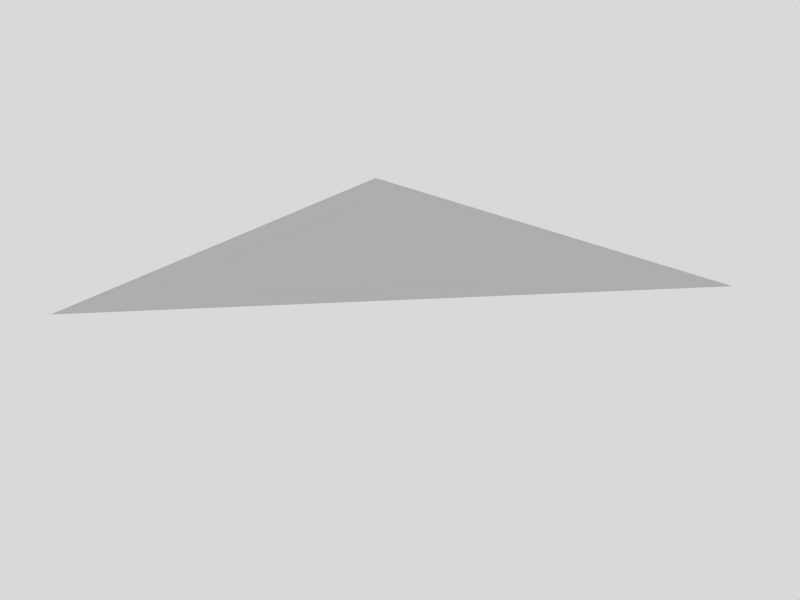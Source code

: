 # Source: platform_Slant_BotRight.blend  (saved by Blender 2.62.0; exported with 4.5.12 LTS)
import bpy
from mathutils import Matrix  # noqa: F401  (used for matrix-valued properties, if any)

bpy.ops.wm.read_factory_settings(use_empty=True)
scene = bpy.context.scene
scene.name = 'Scene'

# ---- collections
col_collection_1 = bpy.data.collections.new('Collection 1'); scene.collection.children.link(col_collection_1)

# ---- materials (node trees are filled in below, after node groups)
mat_material = bpy.data.materials.new('Material')
mat_material.alpha_threshold = 0.0
mat_material.roughness = 0.5
mat_material.line_color = (0.0, 0.0, 0.0, 1.0)

# ---- material node trees

# ---- world
world_world = bpy.data.worlds.new('World'); scene.world = world_world
world_world.color = (0.85, 0.85, 0.85)
world_world.use_sun_shadow = False
world_world.sun_shadow_jitter_overblur = 0.0
world_world.cycles.sampling_method = 'MANUAL'
world_world.cycles.sample_map_resolution = 256

# ---- meshes
me_plane = bpy.data.meshes.new('Plane')
me_plane.from_pydata([(0.9994, 0.4997, 0.0), (0.4997, 0.4997, 0.0), (-2.928e-08, 0.4997, 0.0), (-0.4997, 0.4997, 0.0), (-0.4997, -0.9994, 0.0), (0.4997, 1.015e-08, 0.0), (-2.928e-08, -0.4997, 0.0), (-6.619e-08, 1.015e-08, 0.0), (-0.4997, -0.4997, 0.0), (-0.4997, 1.015e-08, 0.0)], [], [(0, 5, 1), (1, 7, 2), (1, 5, 7), (2, 9, 3), (2, 7, 9), (4, 8, 6), (5, 6, 7), (6, 8, 7), (7, 8, 9)])
me_plane.polygons.foreach_set('use_smooth', [True] * 9)
_uv = me_plane.uv_layers.new(name='UVMap')
_uv.uv.foreach_set('vector', [0.2062, 0.0176, 0.1749, 0.02046, 0.1915, 0.04246, 0.1915, 0.04246, 0.1603, 0.04533, 0.1768, 0.06733, 0.1915, 0.04246, 0.1749, 0.02046, 0.1603, 0.04533, 0.1768, 0.06733, 0.1456, 0.0702, 0.1622, 0.0922, 0.1768, 0.06733, 0.1603, 0.04533, 0.1456, 0.0702, 0.1124, 0.02619, 0.129, 0.04819, 0.1437, 0.02332, 0.1749, 0.02046, 0.1437, 0.02332, 0.1603, 0.04533, 0.1437, 0.02332, 0.129, 0.04819, 0.1603, 0.04533, 0.1603, 0.04533, 0.129, 0.04819, 0.1456, 0.0702])
me_plane.materials.append(mat_material)
me_plane.use_remesh_preserve_volume = False
me_plane.use_remesh_preserve_attributes = False
me_plane.use_mirror_vertex_groups = False
me_plane.update()

# ---- objects
ob_plane = bpy.data.objects.new('Plane', me_plane)

# ---- transforms, parenting, visibility, modifiers, constraints
ob_plane.location = (0.0, 0.0, 2e-07)
ob_plane.lineart.crease_threshold = 0.0

# ---- collection membership
col_collection_1.objects.link(ob_plane)

# ---- scene / render settings (as saved in the file)
scene.frame_start = 1; scene.frame_end = 74; scene.frame_set(76)
scene.render.engine = 'BLENDER_EEVEE_NEXT'
scene.render.image_settings.file_format = 'JPEG'
scene.render.image_settings.color_mode = 'RGB'
scene.render.image_settings.compression = 90
scene.render.resolution_x = 800
scene.render.resolution_y = 600
scene.render.pixel_aspect_x = 100.0
scene.render.pixel_aspect_y = 100.0
scene.render.fps = 25
scene.render.dither_intensity = 0.0
scene.render.use_compositing = False
scene.render.use_sequencer = False
scene.render.bake_margin = 2
scene.render.bake_bias = 0.0
scene.render.use_stamp_time = False
scene.render.use_stamp_date = False
scene.render.use_stamp_frame = False
scene.render.use_stamp_camera = False
scene.render.use_stamp_scene = False
scene.render.use_stamp_filename = False
scene.render.use_stamp_render_time = False
scene.render.stamp_font_size = 0
scene.cycles.use_denoising = False
scene.cycles.samples = 10
scene.cycles.sampling_pattern = 'TABULATED_SOBOL'
scene.cycles.light_sampling_threshold = 0.0
scene.cycles.use_adaptive_sampling = False
scene.cycles.use_light_tree = False
scene.cycles.blur_glossy = 0.0
scene.cycles.volume_bounces = 1
scene.cycles.pixel_filter_type = 'GAUSSIAN'
scene.cycles.sample_clamp_indirect = 0.0
scene.view_settings.view_transform = 'Raw'
bpy.context.view_layer.update()

# ---- added for rendering (the .blend has no active camera): camera
cam_auto = bpy.data.cameras.new('AutoCamera')
cam_auto.lens = 50.0
cam_auto.sensor_width = 36.0
cam_auto.clip_end = 1000.0
ob_auto_camera = bpy.data.objects.new('AutoCamera', cam_auto)
scene.collection.objects.link(ob_auto_camera)
ob_auto_camera.location = (2.21144, -2.60376, 1.56927)
ob_auto_camera.rotation_euler = (1.09748, -7.21219e-08, 0.694738)
scene.camera = ob_auto_camera
bpy.context.view_layer.update()
